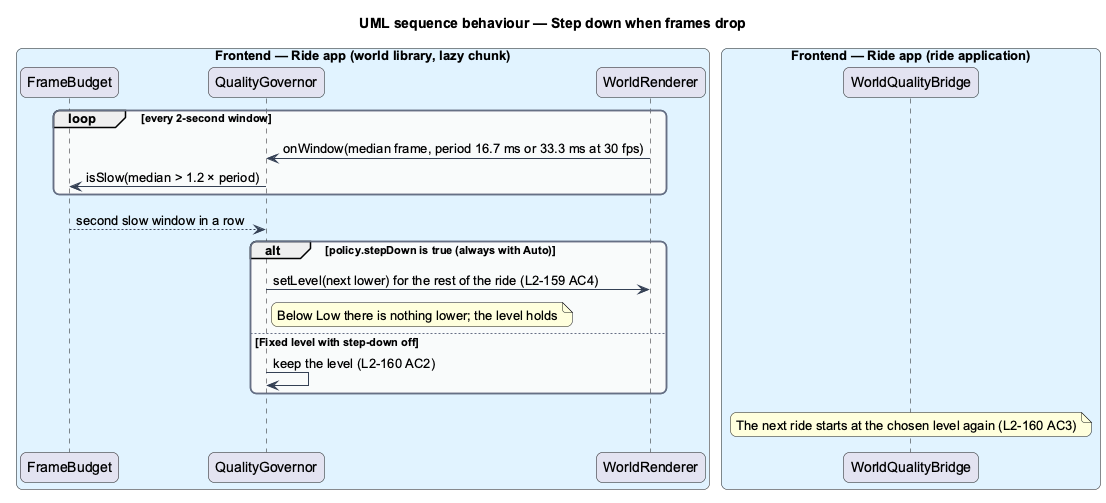

The diagram above was rendered by PlantUML. Its source (embedded in the PNG):
@startuml
title UML sequence behaviour — Step down when frames drop
skinparam backgroundColor #FFFFFF
skinparam shadowing false
skinparam roundcorner 12
skinparam defaultFontName Arial
skinparam ArrowColor #344054
skinparam rectangle {
  BorderColor #344054
  FontColor #101828
}
skinparam package {
  BorderColor #667085
  FontColor #101828
  BackgroundColor #F9FAFB
}
box "Frontend — Ride app (world library, lazy chunk)" #E0F2FE
  participant "FrameBudget" as budget
  participant "QualityGovernor" as gov
  participant "WorldRenderer" as renderer
end box
box "Frontend — Ride app (ride application)" #E0F2FE
  participant "WorldQualityBridge" as bridge
end box
loop every 2-second window
  renderer -> gov : onWindow(median frame, period 16.7 ms or 33.3 ms at 30 fps)
  gov -> budget : isSlow(median > 1.2 × period)
end
budget --> gov : second slow window in a row
alt policy.stepDown is true (always with Auto)
  gov -> renderer : setLevel(next lower) for the rest of the ride (L2-159 AC4)
  note right of gov : Below Low there is nothing lower; the level holds
else Fixed level with step-down off
  gov -> gov : keep the level (L2-160 AC2)
end
note over bridge : The next ride starts at the chosen level again (L2-160 AC3)
@enduml